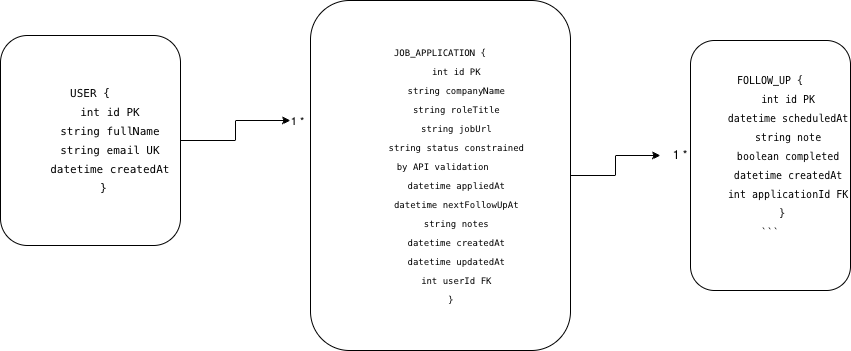

The diagram above was exported from draw.io. Its source (the exported page's mxGraphModel, read from the mxfile embedded in the PNG):
<mxGraphModel dx="934" dy="610" grid="1" gridSize="10" guides="1" tooltips="1" connect="1" arrows="1" fold="1" page="1" pageScale="1" pageWidth="1100" pageHeight="850" math="0" shadow="0">
  <root>
    <mxCell id="0" />
    <mxCell id="1" parent="0" />
    <mxCell id="POiu3kdx1LfPL1AMk_uT-1" edge="1" parent="1" source="QM_mArwFsW6zGsRO-sbM-2" style="edgeStyle=orthogonalEdgeStyle;rounded=0;orthogonalLoop=1;jettySize=auto;html=1;" target="QM_mArwFsW6zGsRO-sbM-13">
      <mxGeometry relative="1" as="geometry" />
    </mxCell>
    <mxCell id="QM_mArwFsW6zGsRO-sbM-2" parent="1" style="rounded=1;whiteSpace=wrap;html=1;" value="&lt;div style=&quot;background-color: rgb(255, 255, 255); font-family: Menlo, Monaco, &amp;quot;Courier New&amp;quot;, monospace; line-height: 18px; white-space: pre;&quot;&gt;&lt;div&gt;&lt;font style=&quot;font-size: 9px;&quot;&gt;JOB_APPLICATION {&lt;/font&gt;&lt;/div&gt;&lt;div&gt;&lt;font style=&quot;font-size: 9px;&quot;&gt;      int id PK&lt;/font&gt;&lt;/div&gt;&lt;div&gt;&lt;font style=&quot;font-size: 9px;&quot;&gt;      string companyName&lt;/font&gt;&lt;/div&gt;&lt;div&gt;&lt;font style=&quot;font-size: 9px;&quot;&gt;      string roleTitle&lt;/font&gt;&lt;/div&gt;&lt;div&gt;&lt;font style=&quot;font-size: 9px;&quot;&gt;      string jobUrl&lt;/font&gt;&lt;/div&gt;&lt;div&gt;&lt;font style=&quot;font-size: 9px;&quot;&gt;      string status constrained&lt;/font&gt;&lt;/div&gt;&lt;div&gt;&lt;font style=&quot;font-size: 9px;&quot;&gt; by API validation&lt;/font&gt;&lt;/div&gt;&lt;div&gt;&lt;font style=&quot;font-size: 9px;&quot;&gt;      datetime appliedAt&lt;/font&gt;&lt;/div&gt;&lt;div&gt;&lt;font style=&quot;font-size: 9px;&quot;&gt;      datetime nextFollowUpAt&lt;/font&gt;&lt;/div&gt;&lt;div&gt;&lt;font style=&quot;font-size: 9px;&quot;&gt;      string notes&lt;/font&gt;&lt;/div&gt;&lt;div&gt;&lt;font style=&quot;font-size: 9px;&quot;&gt;&lt;font style=&quot;&quot;&gt;      date&lt;/font&gt;time createdAt&lt;/font&gt;&lt;/div&gt;&lt;div&gt;&lt;font style=&quot;font-size: 9px;&quot;&gt;      datetime updatedAt&lt;/font&gt;&lt;/div&gt;&lt;div&gt;&lt;font style=&quot;font-size: 9px;&quot;&gt;      int userId FK&lt;/font&gt;&lt;/div&gt;&lt;div&gt;&lt;font style=&quot;font-size: 9px;&quot;&gt;    }&lt;/font&gt;&lt;/div&gt;&lt;/div&gt;" vertex="1">
      <mxGeometry height="350" width="260" x="390" y="140" as="geometry" />
    </mxCell>
    <mxCell id="QM_mArwFsW6zGsRO-sbM-4" parent="1" style="rounded=1;whiteSpace=wrap;html=1;" value="&lt;div style=&quot;background-color: rgb(255, 255, 255); font-family: Menlo, Monaco, &amp;quot;Courier New&amp;quot;, monospace; line-height: 18px; white-space: pre;&quot;&gt;&lt;div&gt;&lt;font style=&quot;font-size: 10px;&quot;&gt;FOLLOW_UP {&lt;/font&gt;&lt;/div&gt;&lt;div&gt;&lt;font style=&quot;font-size: 10px;&quot;&gt;      int id PK&lt;/font&gt;&lt;/div&gt;&lt;div&gt;&lt;font style=&quot;font-size: 10px;&quot;&gt;      datetime scheduledAt&lt;/font&gt;&lt;/div&gt;&lt;div&gt;&lt;font style=&quot;font-size: 10px;&quot;&gt;      string note&lt;/font&gt;&lt;/div&gt;&lt;div&gt;&lt;font style=&quot;font-size: 10px;&quot;&gt;      boolean completed&lt;/font&gt;&lt;/div&gt;&lt;div&gt;&lt;font style=&quot;font-size: 10px;&quot;&gt;      datetime createdAt&lt;/font&gt;&lt;/div&gt;&lt;div&gt;&lt;font style=&quot;font-size: 10px;&quot;&gt;      int applicationId FK&lt;/font&gt;&lt;/div&gt;&lt;div&gt;&lt;font style=&quot;font-size: 10px;&quot;&gt;    }&lt;/font&gt;&lt;/div&gt;&lt;div&gt;&lt;font style=&quot;font-size: 10px;&quot;&gt;```&lt;/font&gt;&lt;/div&gt;&lt;br&gt;&lt;/div&gt;" vertex="1">
      <mxGeometry height="250" width="160" x="770" y="180" as="geometry" />
    </mxCell>
    <mxCell id="QM_mArwFsW6zGsRO-sbM-6" edge="1" parent="1" source="QM_mArwFsW6zGsRO-sbM-5" style="edgeStyle=orthogonalEdgeStyle;rounded=0;orthogonalLoop=1;jettySize=auto;html=1;">
      <mxGeometry relative="1" as="geometry">
        <mxPoint x="370" y="260" as="targetPoint" />
      </mxGeometry>
    </mxCell>
    <mxCell id="QM_mArwFsW6zGsRO-sbM-14" connectable="0" parent="QM_mArwFsW6zGsRO-sbM-6" style="edgeLabel;html=1;align=center;verticalAlign=middle;resizable=0;points=[];" value="1 *" vertex="1">
      <mxGeometry relative="1" x="0.6571" y="-1" as="geometry">
        <mxPoint x="28" y="-1" as="offset" />
      </mxGeometry>
    </mxCell>
    <mxCell id="QM_mArwFsW6zGsRO-sbM-5" parent="1" style="rounded=1;whiteSpace=wrap;html=1;" value="&lt;div style=&quot;background-color: rgb(255, 255, 255); font-family: Menlo, Monaco, &amp;quot;Courier New&amp;quot;, monospace; line-height: 18px; white-space: pre;&quot;&gt;&lt;div&gt;&lt;font style=&quot;font-size: 11px;&quot;&gt;USER {&lt;/font&gt;&lt;/div&gt;&lt;div&gt;&lt;font style=&quot;font-size: 11px;&quot;&gt;      int id PK&lt;/font&gt;&lt;/div&gt;&lt;div&gt;&lt;font style=&quot;font-size: 11px;&quot;&gt;      string fullName&lt;/font&gt;&lt;/div&gt;&lt;div&gt;&lt;font style=&quot;font-size: 11px;&quot;&gt;      string email UK&lt;/font&gt;&lt;/div&gt;&lt;div&gt;&lt;font style=&quot;font-size: 11px;&quot;&gt;      datetime createdAt&lt;/font&gt;&lt;/div&gt;&lt;div&gt;&lt;font style=&quot;font-size: 11px;&quot;&gt;    }&lt;/font&gt;&lt;/div&gt;&lt;/div&gt;" vertex="1">
      <mxGeometry height="210" width="180" x="80" y="175" as="geometry" />
    </mxCell>
    <mxCell id="QM_mArwFsW6zGsRO-sbM-13" parent="1" style="text;html=1;whiteSpace=wrap;strokeColor=none;fillColor=none;align=center;verticalAlign=middle;rounded=0;" value="1 *" vertex="1">
      <mxGeometry height="30" width="40" x="740" y="280" as="geometry" />
    </mxCell>
  </root>
</mxGraphModel>